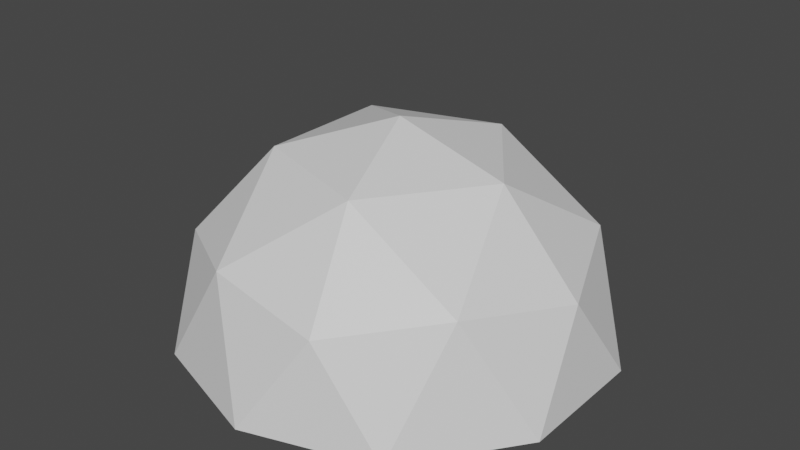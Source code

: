 # Source: Dome.blend  (saved by Blender 2.81.16; exported with 4.5.12 LTS)
import bpy
from mathutils import Matrix  # noqa: F401  (used for matrix-valued properties, if any)

bpy.ops.wm.read_factory_settings(use_empty=True)
scene = bpy.context.scene
scene.name = 'Scene'

# ---- collections
col_collection = bpy.data.collections.new('Collection'); scene.collection.children.link(col_collection)
col_collection_2 = bpy.data.collections.new('Collection 2'); scene.collection.children.link(col_collection_2)

# ---- materials (node trees are filled in below, after node groups)
mat_material = bpy.data.materials.new('Material')
mat_material.use_transparent_shadow = False
mat_material_002 = bpy.data.materials.new('Material.002')
mat_material_002.use_transparent_shadow = False
mat_material_003 = bpy.data.materials.new('Material.003')
mat_material_003.use_transparent_shadow = False

# ---- material node trees
mat_material.use_nodes = True; mat_material.node_tree.nodes.clear()
_N = mat_material.node_tree.nodes; _L = mat_material.node_tree.links
n0 = _N.new('ShaderNodeOutputMaterial'); n0.name = 'Material Output'; n0.location = (300, 300)
n1 = _N.new('ShaderNodeBsdfPrincipled'); n1.name = 'Principled BSDF'; n1.location = (10, 300)
n1.distribution = 'GGX'
n1.subsurface_method = 'BURLEY'
n1.inputs[3].default_value = 1.45
n1.inputs[27].default_value = (0.0, 0.0, 0.0, 1.0)
n1.inputs[28].default_value = 1.0
_L.new(n1.outputs[0], n0.inputs[0])
n0.is_active_output = True
mat_material_002.use_nodes = True; mat_material_002.node_tree.nodes.clear()
_N = mat_material_002.node_tree.nodes; _L = mat_material_002.node_tree.links
n0 = _N.new('ShaderNodeOutputMaterial'); n0.name = 'Material Output'; n0.location = (300, 300)
n1 = _N.new('ShaderNodeBsdfPrincipled'); n1.name = 'Principled BSDF'; n1.location = (10, 300)
n1.distribution = 'GGX'
n1.subsurface_method = 'BURLEY'
n1.inputs[0].default_value = (0.0415, 0.3427, 0.8, 1.0)
n1.inputs[3].default_value = 1.45
n1.inputs[27].default_value = (0.0, 0.0, 0.0, 1.0)
n1.inputs[28].default_value = 1.0
_L.new(n1.outputs[0], n0.inputs[0])
n0.is_active_output = True
mat_material_003.use_nodes = True; mat_material_003.node_tree.nodes.clear()
_N = mat_material_003.node_tree.nodes; _L = mat_material_003.node_tree.links
n0 = _N.new('ShaderNodeOutputMaterial'); n0.name = 'Material Output'; n0.location = (300, 300)
n1 = _N.new('ShaderNodeBsdfPrincipled'); n1.name = 'Principled BSDF'; n1.location = (10, 300)
n1.distribution = 'GGX'
n1.subsurface_method = 'BURLEY'
n1.inputs[3].default_value = 1.45
n1.inputs[27].default_value = (0.0, 0.0, 0.0, 1.0)
n1.inputs[28].default_value = 1.0
_L.new(n1.outputs[0], n0.inputs[0])
n0.is_active_output = True

# ---- world
world_world = bpy.data.worlds.new('World'); scene.world = world_world
world_world.use_nodes = True; world_world.node_tree.nodes.clear()
_N = world_world.node_tree.nodes; _L = world_world.node_tree.links
n0 = _N.new('ShaderNodeOutputWorld'); n0.name = 'World Output'; n0.location = (300, 300)
n1 = _N.new('ShaderNodeBackground'); n1.name = 'Background'; n1.location = (10, 300)
n1.inputs[0].default_value = (0.05088, 0.05088, 0.05088, 1.0)
_L.new(n1.outputs[0], n0.inputs[0])
n0.is_active_output = True
world_world.color = (0.05088, 0.05088, 0.05088)
world_world.use_sun_shadow = False
world_world.sun_shadow_jitter_overblur = 0.0

# ---- meshes
me_icosphere = bpy.data.meshes.new('Icosphere')
me_icosphere.from_pydata([(0.2764, -0.8506, 0.4472), (-0.7236, -0.5257, 0.4472), (-0.7236, 0.5257, 0.4472), (0.2764, 0.8506, 0.4472), (0.8944, 0.0, 0.4472), (0.0, 0.0, 1.0), (0.9511, -0.309, 0.0), (0.9511, 0.309, 0.0), (0.0, -1.0, 0.0), (0.5878, -0.809, 0.0), (-0.9511, -0.309, 0.0), (-0.5878, -0.809, 0.0), (-0.5878, 0.809, 0.0), (-0.9511, 0.309, 0.0), (0.5878, 0.809, 0.0), (0.0, 1.0, 0.0), (0.6882, -0.5, 0.5257), (-0.2629, -0.809, 0.5257), (-0.8506, 0.0, 0.5257), (-0.2629, 0.809, 0.5257), (0.6882, 0.5, 0.5257), (0.1625, -0.5, 0.8507), (0.5257, 0.0, 0.8507), (-0.4253, -0.309, 0.8507), (-0.4253, 0.309, 0.8507), (0.1625, 0.5, 0.8507), (0.2709, -0.8336, 0.4383), (-0.7091, -0.5152, 0.4383), (-0.7091, 0.5152, 0.4383), (0.2709, 0.8336, 0.4383), (0.8765, 0.0, 0.4383), (0.0, 0.0, 0.98), (0.9326, -0.3027, -0.004434), (0.9326, 0.3027, -0.004434), (0.0003088, -0.9805, -0.004434), (0.5761, -0.7934, -0.004434), (-0.9324, -0.3033, -0.004434), (-0.5766, -0.7931, -0.004434), (-0.5766, 0.7931, -0.004434), (-0.9324, 0.3033, -0.004434), (0.5761, 0.7934, -0.004434), (0.0003088, 0.9805, -0.004434), (0.6744, -0.49, 0.5152), (-0.2576, -0.7928, 0.5152), (-0.8336, 0.0, 0.5152), (-0.2576, 0.7928, 0.5152), (0.6744, 0.49, 0.5152), (0.1592, -0.49, 0.8336), (0.5152, 0.0, 0.8336), (-0.4168, -0.3028, 0.8336), (-0.4168, 0.3028, 0.8336), (0.1592, 0.49, 0.8336), (0.3322, -0.6892, 0.5375), (0.294, -0.5717, 0.6728), (0.4703, -0.5717, 0.5639), (-0.5528, -0.5289, 0.5375), (-0.4528, -0.4563, 0.6728), (-0.3984, -0.6239, 0.5639), (-0.6739, 0.3623, 0.5375), (-0.5739, 0.2897, 0.6728), (-0.7165, 0.1861, 0.5639), (0.1363, 0.7528, 0.5375), (0.09815, 0.6353, 0.6728), (-0.04444, 0.7389, 0.5639), (0.7581, 0.103, 0.5375), (0.6345, 0.103, 0.6728), (0.689, 0.2706, 0.5638), (0.318, 0.103, 0.8684), (0.1417, 0.103, 0.9185), (0.1962, 0.2706, 0.8684), (0.4758, 0.1961, 0.7699), (0.3336, 0.3919, 0.7699), (0.5394, 0.3919, 0.6427), (0.4703, 0.5717, 0.5639), (0.294, 0.5717, 0.6728), (0.3322, 0.6892, 0.5375), (0.0003252, 0.3342, 0.8684), (-0.05414, 0.1666, 0.9185), (-0.1967, 0.2702, 0.8684), (-0.0395, 0.5131, 0.7699), (-0.2697, 0.4384, 0.7699), (-0.2061, 0.6342, 0.6427), (-0.3984, 0.6239, 0.5639), (-0.4528, 0.4563, 0.6728), (-0.5528, 0.5289, 0.5375), (-0.3178, 0.1036, 0.8684), (-0.1752, 0.0, 0.9185), (-0.3178, -0.1036, 0.8684), (-0.5002, 0.121, 0.7699), (-0.5002, -0.121, 0.7699), (-0.6668, 0.0, 0.6427), (-0.7165, -0.1861, 0.5639), (-0.5739, -0.2897, 0.6728), (-0.6739, -0.3623, 0.5375), (-0.1967, -0.2702, 0.8684), (-0.05414, -0.1666, 0.9185), (0.0003252, -0.3342, 0.8684), (-0.2697, -0.4384, 0.7699), (-0.0395, -0.5131, 0.7699), (-0.2061, -0.6342, 0.6427), (-0.04444, -0.7389, 0.5639), (0.09815, -0.6353, 0.6728), (0.1363, -0.7528, 0.5375), (0.1962, -0.2706, 0.8684), (0.1417, -0.103, 0.9185), (0.318, -0.103, 0.8684), (0.3336, -0.3919, 0.7699), (0.4758, -0.1961, 0.7699), (0.5394, -0.3919, 0.6427), (0.689, -0.2706, 0.5638), (0.6345, -0.103, 0.6728), (0.7581, -0.103, 0.5375), (0.8651, 0.2702, 0.2096), (0.8458, 0.1659, 0.3622), (0.7762, 0.3347, 0.3887), (0.8102, 0.4378, 0.0987), (0.7063, 0.5132, 0.3079), (0.6667, 0.6353, 0.0987), (0.5243, 0.7393, 0.2096), (0.5582, 0.6347, 0.3887), (0.4191, 0.7532, 0.3622), (0.01038, 0.9063, 0.2096), (0.1036, 0.8557, 0.3622), (-0.07851, 0.8416, 0.3887), (-0.166, 0.9059, 0.0987), (-0.2698, 0.8303, 0.3079), (-0.3982, 0.8304, 0.0987), (-0.5411, 0.7271, 0.2096), (-0.4312, 0.727, 0.3887), (-0.5868, 0.6313, 0.3622), (-0.8587, 0.2899, 0.2096), (-0.7818, 0.363, 0.3622), (-0.8247, 0.1854, 0.3887), (-0.9128, 0.1221, 0.0987), (-0.873, 0.0, 0.3079), (-0.9128, -0.1221, 0.0987), (-0.8587, -0.2899, 0.2096), (-0.8247, -0.1854, 0.3887), (-0.7818, -0.363, 0.3622), (-0.5411, -0.7271, 0.2096), (-0.5868, -0.6313, 0.3622), (-0.4312, -0.727, 0.3887), (-0.3982, -0.8304, 0.0987), (-0.2698, -0.8303, 0.3079), (-0.166, -0.9059, 0.0987), (0.01038, -0.9063, 0.2096), (-0.07851, -0.8416, 0.3887), (0.1036, -0.8557, 0.3622), (0.5243, -0.7393, 0.2096), (0.4191, -0.7532, 0.3622), (0.5582, -0.6347, 0.3887), (0.6667, -0.6353, 0.0987), (0.7063, -0.5132, 0.3079), (0.8102, -0.4378, 0.0987), (0.8651, -0.2702, 0.2096), (0.7762, -0.3347, 0.3887), (0.8458, -0.1659, 0.3622), (0.3836, 0.8421, 0.09971), (0.2781, 0.856, 0.2527), (0.1846, 0.9068, 0.09971), (-0.6823, 0.6251, 0.09971), (-0.7281, 0.529, 0.2527), (-0.8053, 0.4558, 0.09971), (-0.8053, -0.4558, 0.09971), (-0.7281, -0.529, 0.2527), (-0.6823, -0.6251, 0.09971), (0.1846, -0.9068, 0.09971), (0.2781, -0.856, 0.2527), (0.3836, -0.8421, 0.09971), (0.9194, -0.1046, 0.09971), (0.9, 0.0, 0.2527), (0.9194, 0.1046, 0.09971), (0.3541, -0.6604, 0.5729), (0.3351, -0.602, 0.6402), (0.4227, -0.602, 0.586), (-0.5187, -0.5408, 0.5729), (-0.469, -0.5047, 0.6402), (-0.4419, -0.5881, 0.586), (-0.6746, 0.3262, 0.5729), (-0.6249, 0.29, 0.6402), (-0.6958, 0.2385, 0.586), (0.1017, 0.7424, 0.5729), (0.08274, 0.684, 0.6402), (0.01184, 0.7355, 0.586), (0.7375, 0.1327, 0.5729), (0.6761, 0.1327, 0.6402), (0.7031, 0.216, 0.586), (0.2702, 0.1327, 0.891), (0.1826, 0.1327, 0.9159), (0.2097, 0.216, 0.891), (0.4725, 0.2525, 0.7646), (0.3862, 0.3714, 0.7646), (0.5112, 0.3714, 0.6873), (0.4227, 0.602, 0.586), (0.3351, 0.602, 0.6402), (0.3541, 0.6604, 0.5729), (-0.04267, 0.298, 0.891), (-0.06975, 0.2147, 0.9159), (-0.1406, 0.2662, 0.891), (-0.09412, 0.5274, 0.7646), (-0.2339, 0.482, 0.7646), (-0.1953, 0.6009, 0.6873), (-0.4419, 0.5881, 0.586), (-0.469, 0.5047, 0.6402), (-0.5187, 0.5408, 0.5729), (-0.2966, 0.05151, 0.891), (-0.2257, 0.0, 0.9159), (-0.2966, -0.05151, 0.891), (-0.5307, 0.07347, 0.7646), (-0.5307, -0.07347, 0.7646), (-0.6318, -3.749e-09, 0.6873), (-0.6958, -0.2385, 0.586), (-0.6249, -0.29, 0.6402), (-0.6746, -0.3262, 0.5729), (-0.1406, -0.2662, 0.891), (-0.06975, -0.2147, 0.9159), (-0.04267, -0.298, 0.891), (-0.2339, -0.482, 0.7646), (-0.09412, -0.5274, 0.7646), (-0.1953, -0.6009, 0.6873), (0.01184, -0.7355, 0.586), (0.08274, -0.684, 0.6402), (0.1017, -0.7424, 0.5729), (0.2097, -0.216, 0.891), (0.1826, -0.1327, 0.9159), (0.2702, -0.1327, 0.891), (0.3862, -0.3714, 0.7646), (0.4725, -0.2525, 0.7646), (0.5112, -0.3714, 0.6873), (0.7031, -0.216, 0.586), (0.6761, -0.1327, 0.6402), (0.7375, -0.1327, 0.5729), (0.8602, 0.2662, 0.2702), (0.8505, 0.2137, 0.347), (0.8155, 0.2987, 0.3603), (0.7896, 0.4813, 0.1283), (0.726, 0.5275, 0.2563), (0.7018, 0.6022, 0.1283), (0.519, 0.7359, 0.2702), (0.536, 0.6833, 0.3603), (0.4661, 0.7428, 0.347), (0.01266, 0.9004, 0.2702), (0.05955, 0.8749, 0.347), (-0.03205, 0.8678, 0.3603), (-0.2138, 0.8997, 0.1283), (-0.2773, 0.8535, 0.2563), (-0.3559, 0.8535, 0.1283), (-0.5395, 0.721, 0.2702), (-0.4842, 0.7209, 0.3603), (-0.5624, 0.6728, 0.347), (-0.8524, 0.2903, 0.2702), (-0.8137, 0.327, 0.347), (-0.8353, 0.2377, 0.3603), (-0.9217, 0.07472, 0.1283), (-0.8974, 3.306e-09, 0.2563), (-0.9217, -0.07472, 0.1283), (-0.8524, -0.2903, 0.2702), (-0.8353, -0.2377, 0.3603), (-0.8137, -0.327, 0.347), (-0.5395, -0.721, 0.2702), (-0.5624, -0.6728, 0.347), (-0.4842, -0.7209, 0.3603), (-0.3559, -0.8535, 0.1283), (-0.2773, -0.8535, 0.2563), (-0.2138, -0.8997, 0.1283), (0.01266, -0.9004, 0.2702), (-0.03205, -0.8678, 0.3603), (0.05955, -0.8749, 0.347), (0.519, -0.7359, 0.2702), (0.4661, -0.7428, 0.347), (0.536, -0.6833, 0.3603), (0.7018, -0.6022, 0.1283), (0.726, -0.5275, 0.2563), (0.7896, -0.4813, 0.1283), (0.8602, -0.2662, 0.2702), (0.8155, -0.2987, 0.3603), (0.8505, -0.2137, 0.347), (0.3377, 0.8683, 0.1287), (0.2844, 0.8753, 0.206), (0.2371, 0.9009, 0.1287), (-0.7214, 0.5895, 0.1287), (-0.7446, 0.541, 0.206), (-0.7836, 0.5039, 0.1287), (-0.7836, -0.5039, 0.1287), (-0.7446, -0.541, 0.206), (-0.7214, -0.5895, 0.1287), (0.2371, -0.9009, 0.1287), (0.2844, -0.8753, 0.206), (0.3377, -0.8683, 0.1287), (0.9301, -0.05286, 0.1287), (0.9203, 1.381e-09, 0.206), (0.9301, 0.05286, 0.1287)], [], [(0, 16, 21), (1, 17, 23), (2, 18, 24), (3, 19, 25), (4, 20, 22), (22, 25, 5), (22, 20, 25), (20, 3, 25), (25, 24, 5), (25, 19, 24), (19, 2, 24), (24, 23, 5), (24, 18, 23), (18, 1, 23), (23, 21, 5), (23, 17, 21), (17, 0, 21), (21, 22, 5), (21, 16, 22), (16, 4, 22), (7, 20, 4), (7, 14, 20), (14, 3, 20), (15, 19, 3), (15, 12, 19), (12, 2, 19), (13, 18, 2), (13, 10, 18), (10, 1, 18), (11, 17, 1), (11, 8, 17), (8, 0, 17), (9, 16, 0), (9, 6, 16), (6, 4, 16), (14, 15, 3), (12, 13, 2), (10, 11, 1), (8, 9, 0), (6, 7, 4), (172, 173, 174), (175, 176, 177), (178, 179, 180), (181, 182, 183), (184, 185, 186), (187, 188, 189), (190, 191, 192), (193, 194, 195), (196, 197, 198), (199, 200, 201), (202, 203, 204), (205, 206, 207), (208, 209, 210), (211, 212, 213), (214, 215, 216), (217, 218, 219), (220, 221, 222), (223, 224, 225), (226, 227, 228), (229, 230, 231), (232, 233, 234), (235, 236, 237), (238, 239, 240), (241, 242, 243), (244, 245, 246), (247, 248, 249), (250, 251, 252), (253, 254, 255), (256, 257, 258), (259, 260, 261), (262, 263, 264), (265, 266, 267), (268, 269, 270), (271, 272, 273), (274, 275, 276), (277, 278, 279), (280, 281, 282), (283, 284, 285), (286, 287, 288), (289, 290, 291), (14, 7, 33, 40), (12, 15, 41, 38), (10, 13, 39, 36), (8, 11, 37, 34), (6, 9, 35, 32), (15, 14, 40, 41), (13, 12, 38, 39), (11, 10, 36, 37), (9, 8, 34, 35), (7, 6, 32, 33), (26, 47, 53, 52), (47, 42, 54, 53), (42, 26, 52, 54), (27, 49, 56, 55), (49, 43, 57, 56), (43, 27, 55, 57), (28, 50, 59, 58), (50, 44, 60, 59), (44, 28, 58, 60), (29, 51, 62, 61), (51, 45, 63, 62), (45, 29, 61, 63), (30, 48, 65, 64), (48, 46, 66, 65), (46, 30, 64, 66), (48, 31, 68, 67), (31, 51, 69, 68), (51, 48, 67, 69), (48, 51, 71, 70), (51, 46, 72, 71), (46, 48, 70, 72), (46, 51, 74, 73), (51, 29, 75, 74), (29, 46, 73, 75), (51, 31, 77, 76), (31, 50, 78, 77), (50, 51, 76, 78), (51, 50, 80, 79), (50, 45, 81, 80), (45, 51, 79, 81), (45, 50, 83, 82), (50, 28, 84, 83), (28, 45, 82, 84), (50, 31, 86, 85), (31, 49, 87, 86), (49, 50, 85, 87), (50, 49, 89, 88), (49, 44, 90, 89), (44, 50, 88, 90), (44, 49, 92, 91), (49, 27, 93, 92), (27, 44, 91, 93), (49, 31, 95, 94), (31, 47, 96, 95), (47, 49, 94, 96), (49, 47, 98, 97), (47, 43, 99, 98), (43, 49, 97, 99), (43, 47, 101, 100), (47, 26, 102, 101), (26, 43, 100, 102), (47, 31, 104, 103), (31, 48, 105, 104), (48, 47, 103, 105), (47, 48, 107, 106), (48, 42, 108, 107), (42, 47, 106, 108), (42, 48, 110, 109), (48, 30, 111, 110), (30, 42, 109, 111), (33, 30, 113, 112), (30, 46, 114, 113), (46, 33, 112, 114), (33, 46, 116, 115), (46, 40, 117, 116), (40, 33, 115, 117), (40, 46, 119, 118), (46, 29, 120, 119), (29, 40, 118, 120), (41, 29, 122, 121), (29, 45, 123, 122), (45, 41, 121, 123), (41, 45, 125, 124), (45, 38, 126, 125), (38, 41, 124, 126), (38, 45, 128, 127), (45, 28, 129, 128), (28, 38, 127, 129), (39, 28, 131, 130), (28, 44, 132, 131), (44, 39, 130, 132), (39, 44, 134, 133), (44, 36, 135, 134), (36, 39, 133, 135), (36, 44, 137, 136), (44, 27, 138, 137), (27, 36, 136, 138), (37, 27, 140, 139), (27, 43, 141, 140), (43, 37, 139, 141), (37, 43, 143, 142), (43, 34, 144, 143), (34, 37, 142, 144), (34, 43, 146, 145), (43, 26, 147, 146), (26, 34, 145, 147), (35, 26, 149, 148), (26, 42, 150, 149), (42, 35, 148, 150), (35, 42, 152, 151), (42, 32, 153, 152), (32, 35, 151, 153), (32, 42, 155, 154), (42, 30, 156, 155), (30, 32, 154, 156), (40, 29, 158, 157), (29, 41, 159, 158), (41, 40, 157, 159), (38, 28, 161, 160), (28, 39, 162, 161), (39, 38, 160, 162), (36, 27, 164, 163), (27, 37, 165, 164), (37, 36, 163, 165), (34, 26, 167, 166), (26, 35, 168, 167), (35, 34, 166, 168), (32, 30, 170, 169), (30, 33, 171, 170), (33, 32, 169, 171), (52, 53, 173, 172), (53, 54, 174, 173), (54, 52, 172, 174), (55, 56, 176, 175), (56, 57, 177, 176), (57, 55, 175, 177), (58, 59, 179, 178), (59, 60, 180, 179), (60, 58, 178, 180), (61, 62, 182, 181), (62, 63, 183, 182), (63, 61, 181, 183), (64, 65, 185, 184), (65, 66, 186, 185), (66, 64, 184, 186), (67, 68, 188, 187), (68, 69, 189, 188), (69, 67, 187, 189), (70, 71, 191, 190), (71, 72, 192, 191), (72, 70, 190, 192), (73, 74, 194, 193), (74, 75, 195, 194), (75, 73, 193, 195), (76, 77, 197, 196), (77, 78, 198, 197), (78, 76, 196, 198), (79, 80, 200, 199), (80, 81, 201, 200), (81, 79, 199, 201), (82, 83, 203, 202), (83, 84, 204, 203), (84, 82, 202, 204), (85, 86, 206, 205), (86, 87, 207, 206), (87, 85, 205, 207), (88, 89, 209, 208), (89, 90, 210, 209), (90, 88, 208, 210), (91, 92, 212, 211), (92, 93, 213, 212), (93, 91, 211, 213), (94, 95, 215, 214), (95, 96, 216, 215), (96, 94, 214, 216), (97, 98, 218, 217), (98, 99, 219, 218), (99, 97, 217, 219), (100, 101, 221, 220), (101, 102, 222, 221), (102, 100, 220, 222), (103, 104, 224, 223), (104, 105, 225, 224), (105, 103, 223, 225), (106, 107, 227, 226), (107, 108, 228, 227), (108, 106, 226, 228), (109, 110, 230, 229), (110, 111, 231, 230), (111, 109, 229, 231), (112, 113, 233, 232), (113, 114, 234, 233), (114, 112, 232, 234), (115, 116, 236, 235), (116, 117, 237, 236), (117, 115, 235, 237), (118, 119, 239, 238), (119, 120, 240, 239), (120, 118, 238, 240), (121, 122, 242, 241), (122, 123, 243, 242), (123, 121, 241, 243), (124, 125, 245, 244), (125, 126, 246, 245), (126, 124, 244, 246), (127, 128, 248, 247), (128, 129, 249, 248), (129, 127, 247, 249), (130, 131, 251, 250), (131, 132, 252, 251), (132, 130, 250, 252), (133, 134, 254, 253), (134, 135, 255, 254), (135, 133, 253, 255), (136, 137, 257, 256), (137, 138, 258, 257), (138, 136, 256, 258), (139, 140, 260, 259), (140, 141, 261, 260), (141, 139, 259, 261), (142, 143, 263, 262), (143, 144, 264, 263), (144, 142, 262, 264), (145, 146, 266, 265), (146, 147, 267, 266), (147, 145, 265, 267), (148, 149, 269, 268), (149, 150, 270, 269), (150, 148, 268, 270), (151, 152, 272, 271), (152, 153, 273, 272), (153, 151, 271, 273), (154, 155, 275, 274), (155, 156, 276, 275), (156, 154, 274, 276), (157, 158, 278, 277), (158, 159, 279, 278), (159, 157, 277, 279), (160, 161, 281, 280), (161, 162, 282, 281), (162, 160, 280, 282), (163, 164, 284, 283), (164, 165, 285, 284), (165, 163, 283, 285), (166, 167, 287, 286), (167, 168, 288, 287), (168, 166, 286, 288), (169, 170, 290, 289), (170, 171, 291, 290), (171, 169, 289, 291)])
me_icosphere.polygons.foreach_set('material_index', [0, 0, 0, 0, 0, 0, 0, 0, 0, 0, 0, 0, 0, 0, 0, 0, 0, 0, 0, 0, 0, 0, 0, 0, 0, 0, 0, 0, 0, 0, 0, 0, 0, 0, 0, 0, 0, 0, 0, 0, 1, 1, 1, 1, 1, 1, 1, 1, 1, 1, 1, 1, 1, 1, 1, 1, 1, 1, 1, 1, 1, 1, 1, 1, 1, 1, 1, 1, 1, 1, 1, 1, 1, 1, 1, 1, 1, 1, 1, 1, 0, 0, 0, 0, 0, 0, 0, 0, 0, 0, 0, 0, 0, 0, 0, 0, 0, 0, 0, 0, 0, 0, 0, 0, 0, 0, 0, 0, 0, 0, 0, 0, 0, 0, 0, 0, 0, 0, 0, 0, 0, 0, 0, 0, 0, 0, 0, 0, 0, 0, 0, 0, 0, 0, 0, 0, 0, 0, 0, 0, 0, 0, 0, 0, 0, 0, 0, 0, 0, 0, 0, 0, 0, 0, 0, 0, 0, 0, 0, 0, 0, 0, 0, 0, 0, 0, 0, 0, 0, 0, 0, 0, 0, 0, 0, 0, 0, 0, 0, 0, 0, 0, 0, 0, 0, 0, 0, 0, 0, 0, 0, 0, 0, 0, 0, 0, 0, 0, 0, 0, 0, 0, 0, 0, 0, 0, 0, 0, 0, 0, 0, 0, 0, 0, 0, 0, 0, 0, 0, 0, 0, 0, 0, 0, 0, 0, 0, 0, 0, 0, 0, 0, 0, 0, 0, 0, 0, 0, 0, 0, 0, 0, 0, 0, 0, 0, 0, 0, 0, 0, 0, 0, 0, 0, 0, 0, 0, 0, 0, 0, 0, 0, 0, 0, 0, 0, 0, 0, 0, 0, 0, 0, 0, 0, 0, 0, 0, 0, 0, 0, 0, 0, 0, 0, 0, 0, 0, 0, 0, 0, 0, 0, 0, 0, 0, 0, 0, 0, 0, 0, 0, 0, 0, 0, 0, 0, 0, 0, 0, 0, 0, 0, 0, 0, 0, 0, 0, 0, 0, 0, 0, 0, 0, 0, 0, 0, 0, 0, 0, 0])
_uv = me_icosphere.uv_layers.new(name='UVMap')
_uv.uv.foreach_set('vector', [0.8182, 0.3149, 0.7273, 0.3149, 0.7727, 0.3937, 1.0, 0.3149, 0.9091, 0.3149, 0.9545, 0.3937, 0.2727, 0.3149, 0.1818, 0.3149, 0.2273, 0.3937, 0.4545, 0.3149, 0.3636, 0.3149, 0.4091, 0.3937, 0.6364, 0.3149, 0.5455, 0.3149, 0.5909, 0.3937, 0.5909, 0.3937, 0.5, 0.3937, 0.5455, 0.4724, 0.5909, 0.3937, 0.5455, 0.3149, 0.5, 0.3937, 0.5455, 0.3149, 0.4545, 0.3149, 0.5, 0.3937, 0.4091, 0.3937, 0.3182, 0.3937, 0.3636, 0.4724, 0.4091, 0.3937, 0.3636, 0.3149, 0.3182, 0.3937, 0.3636, 0.3149, 0.2727, 0.3149, 0.3182, 0.3937, 0.2273, 0.3937, 0.1364, 0.3937, 0.1818, 0.4724, 0.2273, 0.3937, 0.1818, 0.3149, 0.1364, 0.3937, 0.1818, 0.3149, 0.09091, 0.3149, 0.1364, 0.3937, 0.9545, 0.3937, 0.8636, 0.3937, 0.9091, 0.4724, 0.9545, 0.3937, 0.9091, 0.3149, 0.8636, 0.3937, 0.9091, 0.3149, 0.8182, 0.3149, 0.8636, 0.3937, 0.7727, 0.3937, 0.6818, 0.3937, 0.7273, 0.4724, 0.7727, 0.3937, 0.7273, 0.3149, 0.6818, 0.3937, 0.7273, 0.3149, 0.6364, 0.3149, 0.6818, 0.3937, 0.5909, 0.2362, 0.5455, 0.3149, 0.6364, 0.3149, 0.5909, 0.2362, 0.5, 0.2362, 0.5455, 0.3149, 0.5, 0.2362, 0.4545, 0.3149, 0.5455, 0.3149, 0.4091, 0.2362, 0.3636, 0.3149, 0.4545, 0.3149, 0.4091, 0.2362, 0.3182, 0.2362, 0.3636, 0.3149, 0.3182, 0.2362, 0.2727, 0.3149, 0.3636, 0.3149, 0.2273, 0.2362, 0.1818, 0.3149, 0.2727, 0.3149, 0.2273, 0.2362, 0.1364, 0.2362, 0.1818, 0.3149, 0.1364, 0.2362, 0.09091, 0.3149, 0.1818, 0.3149, 0.9545, 0.2362, 0.9091, 0.3149, 1.0, 0.3149, 0.9545, 0.2362, 0.8636, 0.2362, 0.9091, 0.3149, 0.8636, 0.2362, 0.8182, 0.3149, 0.9091, 0.3149, 0.7727, 0.2362, 0.7273, 0.3149, 0.8182, 0.3149, 0.7727, 0.2362, 0.6818, 0.2362, 0.7273, 0.3149, 0.6818, 0.2362, 0.6364, 0.3149, 0.7273, 0.3149, 0.5, 0.2362, 0.4091, 0.2362, 0.4545, 0.3149, 0.3182, 0.2362, 0.2273, 0.2362, 0.2727, 0.3149, 0.1364, 0.2362, 0.04545, 0.2362, 0.09091, 0.3149, 0.8636, 0.2362, 0.7727, 0.2362, 0.8182, 0.3149, 0.6818, 0.2362, 0.5909, 0.2362, 0.6364, 0.3149, 0.782, 0.3358, 0.7743, 0.3492, 0.7666, 0.3358, 0.9639, 0.3358, 0.9561, 0.3492, 0.9484, 0.3358, 0.2366, 0.3358, 0.2288, 0.3492, 0.2211, 0.3358, 0.4184, 0.3358, 0.4107, 0.3492, 0.4029, 0.3358, 0.6002, 0.3358, 0.5925, 0.3492, 0.5848, 0.3358, 0.5532, 0.4173, 0.5455, 0.4306, 0.5377, 0.4173, 0.5565, 0.3738, 0.5344, 0.3738, 0.5455, 0.3547, 0.5062, 0.3358, 0.4984, 0.3492, 0.4907, 0.3358, 0.3714, 0.4173, 0.3636, 0.4306, 0.3559, 0.4173, 0.3747, 0.3738, 0.3526, 0.3738, 0.3636, 0.3547, 0.3243, 0.3358, 0.3166, 0.3492, 0.3089, 0.3358, 0.1895, 0.4173, 0.1818, 0.4306, 0.1741, 0.4173, 0.1928, 0.3738, 0.1708, 0.3738, 0.1818, 0.3547, 0.1425, 0.3358, 0.1348, 0.3492, 0.1271, 0.3358, 0.9168, 0.4173, 0.9091, 0.4306, 0.9014, 0.4173, 0.9201, 0.3738, 0.8981, 0.3738, 0.9091, 0.3547, 0.8698, 0.3358, 0.8621, 0.3492, 0.8543, 0.3358, 0.735, 0.4173, 0.7273, 0.4306, 0.7195, 0.4173, 0.7383, 0.3738, 0.7162, 0.3738, 0.7273, 0.3547, 0.688, 0.3358, 0.6802, 0.3492, 0.6725, 0.3358, 0.5925, 0.2806, 0.6004, 0.2942, 0.5846, 0.2942, 0.5567, 0.2559, 0.5455, 0.2753, 0.5343, 0.2559, 0.4984, 0.2806, 0.5063, 0.2942, 0.4905, 0.2942, 0.4107, 0.2806, 0.4185, 0.2942, 0.4028, 0.2942, 0.3748, 0.2559, 0.3636, 0.2753, 0.3524, 0.2559, 0.3166, 0.2806, 0.3245, 0.2942, 0.3087, 0.2942, 0.2288, 0.2806, 0.2367, 0.2942, 0.221, 0.2942, 0.193, 0.2559, 0.1818, 0.2753, 0.1706, 0.2559, 0.1348, 0.2806, 0.1427, 0.2942, 0.1269, 0.2942, 0.9561, 0.2806, 0.964, 0.2942, 0.9482, 0.2942, 0.9203, 0.2559, 0.9091, 0.2753, 0.8979, 0.2559, 0.8621, 0.2806, 0.8699, 0.2942, 0.8542, 0.2942, 0.7743, 0.2806, 0.7822, 0.2942, 0.7664, 0.2942, 0.7385, 0.2559, 0.7273, 0.2753, 0.7161, 0.2559, 0.6802, 0.2806, 0.6881, 0.2942, 0.6724, 0.2942, 0.4625, 0.2596, 0.4545, 0.2733, 0.4466, 0.2596, 0.2807, 0.2596, 0.2727, 0.2733, 0.2648, 0.2596, 0.09885, 0.2596, 0.09091, 0.2733, 0.08297, 0.2596, 0.8261, 0.2596, 0.8182, 0.2733, 0.8102, 0.2596, 0.6443, 0.2596, 0.6364, 0.2733, 0.6284, 0.2596, 0.5, 0.2362, 0.5909, 0.2362, 0.5909, 0.2362, 0.5, 0.2362, 0.3182, 0.2362, 0.4091, 0.2362, 0.4091, 0.2362, 0.3182, 0.2362, 0.1364, 0.2362, 0.2273, 0.2362, 0.2273, 0.2362, 0.1364, 0.2362, 0.8636, 0.2362, 0.9545, 0.2362, 0.9545, 0.2362, 0.8636, 0.2362, 0.6818, 0.2362, 0.7727, 0.2362, 0.7727, 0.2362, 0.6818, 0.2362, 0.4091, 0.2362, 0.5, 0.2362, 0.5, 0.2362, 0.4091, 0.2362, 0.2273, 0.2362, 0.3182, 0.2362, 0.3182, 0.2362, 0.2273, 0.2362, 0.04545, 0.2362, 0.1364, 0.2362, 0.1364, 0.2362, 0.04545, 0.2362, 0.7727, 0.2362, 0.8636, 0.2362, 0.8636, 0.2362, 0.7727, 0.2362, 0.5909, 0.2362, 0.6818, 0.2362, 0.6818, 0.2362, 0.5909, 0.2362, 0.8182, 0.3149, 0.7727, 0.3937, 0.774, 0.3584, 0.7895, 0.3315, 0.7727, 0.3937, 0.7273, 0.3149, 0.7584, 0.3315, 0.774, 0.3584, 0.7273, 0.3149, 0.8182, 0.3149, 0.7895, 0.3315, 0.7584, 0.3315, 1.0, 0.3149, 0.9545, 0.3937, 0.9558, 0.3584, 0.9713, 0.3315, 0.9545, 0.3937, 0.9091, 0.3149, 0.9402, 0.3315, 0.9558, 0.3584, 0.9091, 0.3149, 1.0, 0.3149, 0.9713, 0.3315, 0.9402, 0.3315, 0.2727, 0.3149, 0.2273, 0.3937, 0.2285, 0.3584, 0.2441, 0.3315, 0.2273, 0.3937, 0.1818, 0.3149, 0.213, 0.3315, 0.2285, 0.3584, 0.1818, 0.3149, 0.2727, 0.3149, 0.2441, 0.3315, 0.213, 0.3315, 0.4545, 0.3149, 0.4091, 0.3937, 0.4103, 0.3584, 0.4259, 0.3315, 0.4091, 0.3937, 0.3636, 0.3149, 0.3948, 0.3315, 0.4103, 0.3584, 0.3636, 0.3149, 0.4545, 0.3149, 0.4259, 0.3315, 0.3948, 0.3315, 0.6364, 0.3149, 0.5909, 0.3937, 0.5922, 0.3584, 0.6077, 0.3315, 0.5909, 0.3937, 0.5455, 0.3149, 0.5766, 0.3315, 0.5922, 0.3584, 0.5455, 0.3149, 0.6364, 0.3149, 0.6077, 0.3315, 0.5766, 0.3315, 0.5909, 0.3937, 0.5455, 0.4724, 0.5455, 0.4393, 0.561, 0.4124, 0.5455, 0.4724, 0.5, 0.3937, 0.5299, 0.4124, 0.5455, 0.4393, 0.5, 0.3937, 0.5909, 0.3937, 0.561, 0.4124, 0.5299, 0.4124, 0.5909, 0.3937, 0.5, 0.3937, 0.5273, 0.3779, 0.5636, 0.3779, 0.5, 0.3937, 0.5455, 0.3149, 0.5455, 0.3464, 0.5273, 0.3779, 0.5455, 0.3149, 0.5909, 0.3937, 0.5636, 0.3779, 0.5455, 0.3464, 0.5455, 0.3149, 0.5, 0.3937, 0.4987, 0.3584, 0.5143, 0.3315, 0.5, 0.3937, 0.4545, 0.3149, 0.4832, 0.3315, 0.4987, 0.3584, 0.4545, 0.3149, 0.5455, 0.3149, 0.5143, 0.3315, 0.4832, 0.3315, 0.4091, 0.3937, 0.3636, 0.4724, 0.3636, 0.4393, 0.3792, 0.4124, 0.3636, 0.4724, 0.3182, 0.3937, 0.3481, 0.4124, 0.3636, 0.4393, 0.3182, 0.3937, 0.4091, 0.3937, 0.3792, 0.4124, 0.3481, 0.4124, 0.4091, 0.3937, 0.3182, 0.3937, 0.3455, 0.3779, 0.3818, 0.3779, 0.3182, 0.3937, 0.3636, 0.3149, 0.3636, 0.3464, 0.3455, 0.3779, 0.3636, 0.3149, 0.4091, 0.3937, 0.3818, 0.3779, 0.3636, 0.3464, 0.3636, 0.3149, 0.3182, 0.3937, 0.3169, 0.3584, 0.3325, 0.3315, 0.3182, 0.3937, 0.2727, 0.3149, 0.3014, 0.3315, 0.3169, 0.3584, 0.2727, 0.3149, 0.3636, 0.3149, 0.3325, 0.3315, 0.3014, 0.3315, 0.2273, 0.3937, 0.1818, 0.4724, 0.1818, 0.4393, 0.1974, 0.4124, 0.1818, 0.4724, 0.1364, 0.3937, 0.1663, 0.4124, 0.1818, 0.4393, 0.1364, 0.3937, 0.2273, 0.3937, 0.1974, 0.4124, 0.1663, 0.4124, 0.2273, 0.3937, 0.1364, 0.3937, 0.1637, 0.3779, 0.2, 0.3779, 0.1364, 0.3937, 0.1818, 0.3149, 0.1818, 0.3464, 0.1637, 0.3779, 0.1818, 0.3149, 0.2273, 0.3937, 0.2, 0.3779, 0.1818, 0.3464, 0.1818, 0.3149, 0.1364, 0.3937, 0.1351, 0.3584, 0.1507, 0.3315, 0.1364, 0.3937, 0.09091, 0.3149, 0.1196, 0.3315, 0.1351, 0.3584, 0.09091, 0.3149, 0.1818, 0.3149, 0.1507, 0.3315, 0.1196, 0.3315, 0.9545, 0.3937, 0.9091, 0.4724, 0.9091, 0.4393, 0.9246, 0.4124, 0.9091, 0.4724, 0.8636, 0.3937, 0.8935, 0.4124, 0.9091, 0.4393, 0.8636, 0.3937, 0.9545, 0.3937, 0.9246, 0.4124, 0.8935, 0.4124, 0.9545, 0.3937, 0.8636, 0.3937, 0.8909, 0.3779, 0.9273, 0.3779, 0.8636, 0.3937, 0.9091, 0.3149, 0.9091, 0.3464, 0.8909, 0.3779, 0.9091, 0.3149, 0.9545, 0.3937, 0.9273, 0.3779, 0.9091, 0.3464, 0.9091, 0.3149, 0.8636, 0.3937, 0.8624, 0.3584, 0.8779, 0.3315, 0.8636, 0.3937, 0.8182, 0.3149, 0.8468, 0.3315, 0.8624, 0.3584, 0.8182, 0.3149, 0.9091, 0.3149, 0.8779, 0.3315, 0.8468, 0.3315, 0.7727, 0.3937, 0.7273, 0.4724, 0.7273, 0.4393, 0.7428, 0.4124, 0.7273, 0.4724, 0.6818, 0.3937, 0.7117, 0.4124, 0.7273, 0.4393, 0.6818, 0.3937, 0.7727, 0.3937, 0.7428, 0.4124, 0.7117, 0.4124, 0.7727, 0.3937, 0.6818, 0.3937, 0.7091, 0.3779, 0.7454, 0.3779, 0.6818, 0.3937, 0.7273, 0.3149, 0.7273, 0.3464, 0.7091, 0.3779, 0.7273, 0.3149, 0.7727, 0.3937, 0.7454, 0.3779, 0.7273, 0.3464, 0.7273, 0.3149, 0.6818, 0.3937, 0.6806, 0.3584, 0.6961, 0.3315, 0.6818, 0.3937, 0.6364, 0.3149, 0.665, 0.3315, 0.6806, 0.3584, 0.6364, 0.3149, 0.7273, 0.3149, 0.6961, 0.3315, 0.665, 0.3315, 0.5909, 0.2362, 0.6364, 0.3149, 0.6078, 0.2985, 0.5922, 0.2714, 0.6364, 0.3149, 0.5455, 0.3149, 0.5765, 0.2985, 0.6078, 0.2985, 0.5455, 0.3149, 0.5909, 0.2362, 0.5922, 0.2714, 0.5765, 0.2985, 0.5909, 0.2362, 0.5455, 0.3149, 0.5455, 0.2835, 0.5638, 0.2518, 0.5455, 0.3149, 0.5, 0.2362, 0.5272, 0.2518, 0.5455, 0.2835, 0.5, 0.2362, 0.5909, 0.2362, 0.5638, 0.2518, 0.5272, 0.2518, 0.5, 0.2362, 0.5455, 0.3149, 0.5144, 0.2985, 0.4988, 0.2714, 0.5455, 0.3149, 0.4545, 0.3149, 0.4831, 0.2985, 0.5144, 0.2985, 0.4545, 0.3149, 0.5, 0.2362, 0.4988, 0.2714, 0.4831, 0.2985, 0.4091, 0.2362, 0.4545, 0.3149, 0.426, 0.2985, 0.4103, 0.2714, 0.4545, 0.3149, 0.3636, 0.3149, 0.3947, 0.2985, 0.426, 0.2985, 0.3636, 0.3149, 0.4091, 0.2362, 0.4103, 0.2714, 0.3947, 0.2985, 0.4091, 0.2362, 0.3636, 0.3149, 0.3636, 0.2835, 0.3819, 0.2518, 0.3636, 0.3149, 0.3182, 0.2362, 0.3453, 0.2518, 0.3636, 0.2835, 0.3182, 0.2362, 0.4091, 0.2362, 0.3819, 0.2518, 0.3453, 0.2518, 0.3182, 0.2362, 0.3636, 0.3149, 0.3326, 0.2985, 0.3169, 0.2714, 0.3636, 0.3149, 0.2727, 0.3149, 0.3013, 0.2985, 0.3326, 0.2985, 0.2727, 0.3149, 0.3182, 0.2362, 0.3169, 0.2714, 0.3013, 0.2985, 0.2273, 0.2362, 0.2727, 0.3149, 0.2442, 0.2985, 0.2285, 0.2714, 0.2727, 0.3149, 0.1818, 0.3149, 0.2129, 0.2985, 0.2442, 0.2985, 0.1818, 0.3149, 0.2273, 0.2362, 0.2285, 0.2714, 0.2129, 0.2985, 0.2273, 0.2362, 0.1818, 0.3149, 0.1818, 0.2835, 0.2001, 0.2518, 0.1818, 0.3149, 0.1364, 0.2362, 0.1635, 0.2518, 0.1818, 0.2835, 0.1364, 0.2362, 0.2273, 0.2362, 0.2001, 0.2518, 0.1635, 0.2518, 0.1364, 0.2362, 0.1818, 0.3149, 0.1508, 0.2985, 0.1351, 0.2714, 0.1818, 0.3149, 0.09091, 0.3149, 0.1195, 0.2985, 0.1508, 0.2985, 0.09091, 0.3149, 0.1364, 0.2362, 0.1351, 0.2714, 0.1195, 0.2985, 0.9545, 0.2362, 1.0, 0.3149, 0.9715, 0.2985, 0.9558, 0.2714, 1.0, 0.3149, 0.9091, 0.3149, 0.9401, 0.2985, 0.9715, 0.2985, 0.9091, 0.3149, 0.9545, 0.2362, 0.9558, 0.2714, 0.9401, 0.2985, 0.9545, 0.2362, 0.9091, 0.3149, 0.9091, 0.2835, 0.9274, 0.2518, 0.9091, 0.3149, 0.8636, 0.2362, 0.8908, 0.2518, 0.9091, 0.2835, 0.8636, 0.2362, 0.9545, 0.2362, 0.9274, 0.2518, 0.8908, 0.2518, 0.8636, 0.2362, 0.9091, 0.3149, 0.8781, 0.2985, 0.8624, 0.2714, 0.9091, 0.3149, 0.8182, 0.3149, 0.8467, 0.2985, 0.8781, 0.2985, 0.8182, 0.3149, 0.8636, 0.2362, 0.8624, 0.2714, 0.8467, 0.2985, 0.7727, 0.2362, 0.8182, 0.3149, 0.7896, 0.2985, 0.774, 0.2714, 0.8182, 0.3149, 0.7273, 0.3149, 0.7583, 0.2985, 0.7896, 0.2985, 0.7273, 0.3149, 0.7727, 0.2362, 0.774, 0.2714, 0.7583, 0.2985, 0.7727, 0.2362, 0.7273, 0.3149, 0.7273, 0.2835, 0.7456, 0.2518, 0.7273, 0.3149, 0.6818, 0.2362, 0.709, 0.2518, 0.7273, 0.2835, 0.6818, 0.2362, 0.7727, 0.2362, 0.7456, 0.2518, 0.709, 0.2518, 0.6818, 0.2362, 0.7273, 0.3149, 0.6962, 0.2985, 0.6806, 0.2714, 0.7273, 0.3149, 0.6364, 0.3149, 0.6649, 0.2985, 0.6962, 0.2985, 0.6364, 0.3149, 0.6818, 0.2362, 0.6806, 0.2714, 0.6649, 0.2985, 0.5, 0.2362, 0.4545, 0.3149, 0.4545, 0.2819, 0.4703, 0.2547, 0.4545, 0.3149, 0.4091, 0.2362, 0.4388, 0.2547, 0.4545, 0.2819, 0.4091, 0.2362, 0.5, 0.2362, 0.4703, 0.2547, 0.4388, 0.2547, 0.3182, 0.2362, 0.2727, 0.3149, 0.2727, 0.2819, 0.2884, 0.2547, 0.2727, 0.3149, 0.2273, 0.2362, 0.257, 0.2547, 0.2727, 0.2819, 0.2273, 0.2362, 0.3182, 0.2362, 0.2884, 0.2547, 0.257, 0.2547, 0.1364, 0.2362, 0.09091, 0.3149, 0.09091, 0.2819, 0.1066, 0.2547, 0.09091, 0.3149, 0.04545, 0.2362, 0.0752, 0.2547, 0.09091, 0.2819, 0.04545, 0.2362, 0.1364, 0.2362, 0.1066, 0.2547, 0.0752, 0.2547, 0.8636, 0.2362, 0.8182, 0.3149, 0.8182, 0.2819, 0.8339, 0.2547, 0.8182, 0.3149, 0.7727, 0.2362, 0.8025, 0.2547, 0.8182, 0.2819, 0.7727, 0.2362, 0.8636, 0.2362, 0.8339, 0.2547, 0.8025, 0.2547, 0.6818, 0.2362, 0.6364, 0.3149, 0.6364, 0.2819, 0.6521, 0.2547, 0.6364, 0.3149, 0.5909, 0.2362, 0.6207, 0.2547, 0.6364, 0.2819, 0.5909, 0.2362, 0.6818, 0.2362, 0.6521, 0.2547, 0.6207, 0.2547, 0.7895, 0.3315, 0.774, 0.3584, 0.7743, 0.3492, 0.782, 0.3358, 0.774, 0.3584, 0.7584, 0.3315, 0.7666, 0.3358, 0.7743, 0.3492, 0.7584, 0.3315, 0.7895, 0.3315, 0.782, 0.3358, 0.7666, 0.3358, 0.9713, 0.3315, 0.9558, 0.3584, 0.9561, 0.3492, 0.9639, 0.3358, 0.9558, 0.3584, 0.9402, 0.3315, 0.9484, 0.3358, 0.9561, 0.3492, 0.9402, 0.3315, 0.9713, 0.3315, 0.9639, 0.3358, 0.9484, 0.3358, 0.2441, 0.3315, 0.2285, 0.3584, 0.2288, 0.3492, 0.2366, 0.3358, 0.2285, 0.3584, 0.213, 0.3315, 0.2211, 0.3358, 0.2288, 0.3492, 0.213, 0.3315, 0.2441, 0.3315, 0.2366, 0.3358, 0.2211, 0.3358, 0.4259, 0.3315, 0.4103, 0.3584, 0.4107, 0.3492, 0.4184, 0.3358, 0.4103, 0.3584, 0.3948, 0.3315, 0.4029, 0.3358, 0.4107, 0.3492, 0.3948, 0.3315, 0.4259, 0.3315, 0.4184, 0.3358, 0.4029, 0.3358, 0.6077, 0.3315, 0.5922, 0.3584, 0.5925, 0.3492, 0.6002, 0.3358, 0.5922, 0.3584, 0.5766, 0.3315, 0.5848, 0.3358, 0.5925, 0.3492, 0.5766, 0.3315, 0.6077, 0.3315, 0.6002, 0.3358, 0.5848, 0.3358, 0.561, 0.4124, 0.5455, 0.4393, 0.5455, 0.4306, 0.5532, 0.4173, 0.5455, 0.4393, 0.5299, 0.4124, 0.5377, 0.4173, 0.5455, 0.4306, 0.5299, 0.4124, 0.561, 0.4124, 0.5532, 0.4173, 0.5377, 0.4173, 0.5636, 0.3779, 0.5273, 0.3779, 0.5344, 0.3738, 0.5565, 0.3738, 0.5273, 0.3779, 0.5455, 0.3464, 0.5455, 0.3547, 0.5344, 0.3738, 0.5455, 0.3464, 0.5636, 0.3779, 0.5565, 0.3738, 0.5455, 0.3547, 0.5143, 0.3315, 0.4987, 0.3584, 0.4984, 0.3492, 0.5062, 0.3358, 0.4987, 0.3584, 0.4832, 0.3315, 0.4907, 0.3358, 0.4984, 0.3492, 0.4832, 0.3315, 0.5143, 0.3315, 0.5062, 0.3358, 0.4907, 0.3358, 0.3792, 0.4124, 0.3636, 0.4393, 0.3636, 0.4306, 0.3714, 0.4173, 0.3636, 0.4393, 0.3481, 0.4124, 0.3559, 0.4173, 0.3636, 0.4306, 0.3481, 0.4124, 0.3792, 0.4124, 0.3714, 0.4173, 0.3559, 0.4173, 0.3818, 0.3779, 0.3455, 0.3779, 0.3526, 0.3738, 0.3747, 0.3738, 0.3455, 0.3779, 0.3636, 0.3464, 0.3636, 0.3547, 0.3526, 0.3738, 0.3636, 0.3464, 0.3818, 0.3779, 0.3747, 0.3738, 0.3636, 0.3547, 0.3325, 0.3315, 0.3169, 0.3584, 0.3166, 0.3492, 0.3243, 0.3358, 0.3169, 0.3584, 0.3014, 0.3315, 0.3089, 0.3358, 0.3166, 0.3492, 0.3014, 0.3315, 0.3325, 0.3315, 0.3243, 0.3358, 0.3089, 0.3358, 0.1974, 0.4124, 0.1818, 0.4393, 0.1818, 0.4306, 0.1895, 0.4173, 0.1818, 0.4393, 0.1663, 0.4124, 0.1741, 0.4173, 0.1818, 0.4306, 0.1663, 0.4124, 0.1974, 0.4124, 0.1895, 0.4173, 0.1741, 0.4173, 0.2, 0.3779, 0.1637, 0.3779, 0.1708, 0.3738, 0.1928, 0.3738, 0.1637, 0.3779, 0.1818, 0.3464, 0.1818, 0.3547, 0.1708, 0.3738, 0.1818, 0.3464, 0.2, 0.3779, 0.1928, 0.3738, 0.1818, 0.3547, 0.1507, 0.3315, 0.1351, 0.3584, 0.1348, 0.3492, 0.1425, 0.3358, 0.1351, 0.3584, 0.1196, 0.3315, 0.1271, 0.3358, 0.1348, 0.3492, 0.1196, 0.3315, 0.1507, 0.3315, 0.1425, 0.3358, 0.1271, 0.3358, 0.9246, 0.4124, 0.9091, 0.4393, 0.9091, 0.4306, 0.9168, 0.4173, 0.9091, 0.4393, 0.8935, 0.4124, 0.9014, 0.4173, 0.9091, 0.4306, 0.8935, 0.4124, 0.9246, 0.4124, 0.9168, 0.4173, 0.9014, 0.4173, 0.9273, 0.3779, 0.8909, 0.3779, 0.8981, 0.3738, 0.9201, 0.3738, 0.8909, 0.3779, 0.9091, 0.3464, 0.9091, 0.3547, 0.8981, 0.3738, 0.9091, 0.3464, 0.9273, 0.3779, 0.9201, 0.3738, 0.9091, 0.3547, 0.8779, 0.3315, 0.8624, 0.3584, 0.8621, 0.3492, 0.8698, 0.3358, 0.8624, 0.3584, 0.8468, 0.3315, 0.8543, 0.3358, 0.8621, 0.3492, 0.8468, 0.3315, 0.8779, 0.3315, 0.8698, 0.3358, 0.8543, 0.3358, 0.7428, 0.4124, 0.7273, 0.4393, 0.7273, 0.4306, 0.735, 0.4173, 0.7273, 0.4393, 0.7117, 0.4124, 0.7195, 0.4173, 0.7273, 0.4306, 0.7117, 0.4124, 0.7428, 0.4124, 0.735, 0.4173, 0.7195, 0.4173, 0.7454, 0.3779, 0.7091, 0.3779, 0.7162, 0.3738, 0.7383, 0.3738, 0.7091, 0.3779, 0.7273, 0.3464, 0.7273, 0.3547, 0.7162, 0.3738, 0.7273, 0.3464, 0.7454, 0.3779, 0.7383, 0.3738, 0.7273, 0.3547, 0.6961, 0.3315, 0.6806, 0.3584, 0.6802, 0.3492, 0.688, 0.3358, 0.6806, 0.3584, 0.665, 0.3315, 0.6725, 0.3358, 0.6802, 0.3492, 0.665, 0.3315, 0.6961, 0.3315, 0.688, 0.3358, 0.6725, 0.3358, 0.5922, 0.2714, 0.6078, 0.2985, 0.6004, 0.2942, 0.5925, 0.2806, 0.6078, 0.2985, 0.5765, 0.2985, 0.5846, 0.2942, 0.6004, 0.2942, 0.5765, 0.2985, 0.5922, 0.2714, 0.5925, 0.2806, 0.5846, 0.2942, 0.5638, 0.2518, 0.5455, 0.2835, 0.5455, 0.2753, 0.5567, 0.2559, 0.5455, 0.2835, 0.5272, 0.2518, 0.5343, 0.2559, 0.5455, 0.2753, 0.5272, 0.2518, 0.5638, 0.2518, 0.5567, 0.2559, 0.5343, 0.2559, 0.4988, 0.2714, 0.5144, 0.2985, 0.5063, 0.2942, 0.4984, 0.2806, 0.5144, 0.2985, 0.4831, 0.2985, 0.4905, 0.2942, 0.5063, 0.2942, 0.4831, 0.2985, 0.4988, 0.2714, 0.4984, 0.2806, 0.4905, 0.2942, 0.4103, 0.2714, 0.426, 0.2985, 0.4185, 0.2942, 0.4107, 0.2806, 0.426, 0.2985, 0.3947, 0.2985, 0.4028, 0.2942, 0.4185, 0.2942, 0.3947, 0.2985, 0.4103, 0.2714, 0.4107, 0.2806, 0.4028, 0.2942, 0.3819, 0.2518, 0.3636, 0.2835, 0.3636, 0.2753, 0.3748, 0.2559, 0.3636, 0.2835, 0.3453, 0.2518, 0.3524, 0.2559, 0.3636, 0.2753, 0.3453, 0.2518, 0.3819, 0.2518, 0.3748, 0.2559, 0.3524, 0.2559, 0.3169, 0.2714, 0.3326, 0.2985, 0.3245, 0.2942, 0.3166, 0.2806, 0.3326, 0.2985, 0.3013, 0.2985, 0.3087, 0.2942, 0.3245, 0.2942, 0.3013, 0.2985, 0.3169, 0.2714, 0.3166, 0.2806, 0.3087, 0.2942, 0.2285, 0.2714, 0.2442, 0.2985, 0.2367, 0.2942, 0.2288, 0.2806, 0.2442, 0.2985, 0.2129, 0.2985, 0.221, 0.2942, 0.2367, 0.2942, 0.2129, 0.2985, 0.2285, 0.2714, 0.2288, 0.2806, 0.221, 0.2942, 0.2001, 0.2518, 0.1818, 0.2835, 0.1818, 0.2753, 0.193, 0.2559, 0.1818, 0.2835, 0.1635, 0.2518, 0.1706, 0.2559, 0.1818, 0.2753, 0.1635, 0.2518, 0.2001, 0.2518, 0.193, 0.2559, 0.1706, 0.2559, 0.1351, 0.2714, 0.1508, 0.2985, 0.1427, 0.2942, 0.1348, 0.2806, 0.1508, 0.2985, 0.1195, 0.2985, 0.1269, 0.2942, 0.1427, 0.2942, 0.1195, 0.2985, 0.1351, 0.2714, 0.1348, 0.2806, 0.1269, 0.2942, 0.9558, 0.2714, 0.9715, 0.2985, 0.964, 0.2942, 0.9561, 0.2806, 0.9715, 0.2985, 0.9401, 0.2985, 0.9482, 0.2942, 0.964, 0.2942, 0.9401, 0.2985, 0.9558, 0.2714, 0.9561, 0.2806, 0.9482, 0.2942, 0.9274, 0.2518, 0.9091, 0.2835, 0.9091, 0.2753, 0.9203, 0.2559, 0.9091, 0.2835, 0.8908, 0.2518, 0.8979, 0.2559, 0.9091, 0.2753, 0.8908, 0.2518, 0.9274, 0.2518, 0.9203, 0.2559, 0.8979, 0.2559, 0.8624, 0.2714, 0.8781, 0.2985, 0.8699, 0.2942, 0.8621, 0.2806, 0.8781, 0.2985, 0.8467, 0.2985, 0.8542, 0.2942, 0.8699, 0.2942, 0.8467, 0.2985, 0.8624, 0.2714, 0.8621, 0.2806, 0.8542, 0.2942, 0.774, 0.2714, 0.7896, 0.2985, 0.7822, 0.2942, 0.7743, 0.2806, 0.7896, 0.2985, 0.7583, 0.2985, 0.7664, 0.2942, 0.7822, 0.2942, 0.7583, 0.2985, 0.774, 0.2714, 0.7743, 0.2806, 0.7664, 0.2942, 0.7456, 0.2518, 0.7273, 0.2835, 0.7273, 0.2753, 0.7385, 0.2559, 0.7273, 0.2835, 0.709, 0.2518, 0.7161, 0.2559, 0.7273, 0.2753, 0.709, 0.2518, 0.7456, 0.2518, 0.7385, 0.2559, 0.7161, 0.2559, 0.6806, 0.2714, 0.6962, 0.2985, 0.6881, 0.2942, 0.6802, 0.2806, 0.6962, 0.2985, 0.6649, 0.2985, 0.6724, 0.2942, 0.6881, 0.2942, 0.6649, 0.2985, 0.6806, 0.2714, 0.6802, 0.2806, 0.6724, 0.2942, 0.4703, 0.2547, 0.4545, 0.2819, 0.4545, 0.2733, 0.4625, 0.2596, 0.4545, 0.2819, 0.4388, 0.2547, 0.4466, 0.2596, 0.4545, 0.2733, 0.4388, 0.2547, 0.4703, 0.2547, 0.4625, 0.2596, 0.4466, 0.2596, 0.2884, 0.2547, 0.2727, 0.2819, 0.2727, 0.2733, 0.2807, 0.2596, 0.2727, 0.2819, 0.257, 0.2547, 0.2648, 0.2596, 0.2727, 0.2733, 0.257, 0.2547, 0.2884, 0.2547, 0.2807, 0.2596, 0.2648, 0.2596, 0.1066, 0.2547, 0.09091, 0.2819, 0.09091, 0.2733, 0.09885, 0.2596, 0.09091, 0.2819, 0.0752, 0.2547, 0.08297, 0.2596, 0.09091, 0.2733, 0.0752, 0.2547, 0.1066, 0.2547, 0.09885, 0.2596, 0.08297, 0.2596, 0.8339, 0.2547, 0.8182, 0.2819, 0.8182, 0.2733, 0.8261, 0.2596, 0.8182, 0.2819, 0.8025, 0.2547, 0.8102, 0.2596, 0.8182, 0.2733, 0.8025, 0.2547, 0.8339, 0.2547, 0.8261, 0.2596, 0.8102, 0.2596, 0.6521, 0.2547, 0.6364, 0.2819, 0.6364, 0.2733, 0.6443, 0.2596, 0.6364, 0.2819, 0.6207, 0.2547, 0.6284, 0.2596, 0.6364, 0.2733, 0.6207, 0.2547, 0.6521, 0.2547, 0.6443, 0.2596, 0.6284, 0.2596])
me_icosphere.materials.append(mat_material)
me_icosphere.materials.append(mat_material_002)
me_icosphere.use_remesh_fix_poles = True
me_icosphere.use_remesh_preserve_attributes = False
me_icosphere.use_mirror_vertex_groups = False
me_icosphere.update()
me_cube_006 = bpy.data.meshes.new('Cube.006')
me_cube_006.from_pydata([(-0.5613, 5.96e-08, -5.96e-08), (-1.0, 5.96e-08, 0.4387), (-1.0, 5.96e-08, 1.561), (-0.5613, 5.96e-08, 2.0), (0.5613, 5.96e-08, -5.96e-08), (0.5613, 5.96e-08, 2.0), (0.0, 5.96e-08, -5.96e-08), (0.0, 5.96e-08, 2.0), (1.0, 0.4387, -5.247e-08), (1.0, 0.0, 0.4387), (1.0, 0.0, 1.561), (1.0, 0.4387, 2.0), (1.0, 1.561, -5.247e-08), (1.0, 1.561, 2.0), (0.5613, 2.0, -5.247e-08), (1.0, 2.0, 0.4387), (1.0, 2.0, 1.561), (0.5613, 2.0, 2.0), (-0.5613, 2.0, -5.247e-08), (-1.0, 2.0, 0.4387), (-1.0, 2.0, 1.561), (-0.5613, 2.0, 2.0), (1.816e-07, 2.0, -5.247e-08), (1.816e-07, 2.0, 2.0), (-0.9546, 0.06425, 1.607), (-0.9546, 1.936, 1.607), (-0.6067, 1.936, 1.955), (-0.6067, 0.06425, 1.955), (-1.0, 0.06425, 1.497), (-1.0, 0.06425, 0.503), (-1.0, 1.936, 0.503), (-1.0, 1.936, 1.497), (0.0, 0.06425, 2.0), (-0.497, 0.06425, 2.0), (-0.497, 1.936, 2.0), (1.748e-07, 1.936, 2.0), (0.497, 1.936, 2.0), (0.497, 0.06425, 2.0), (-0.9323, 0.1726, 1.738), (-0.9323, 1.827, 1.738), (-0.7376, 1.827, 1.932), (-0.7376, 0.1726, 1.932), (-1.077, 0.1726, 1.389), (-1.077, 0.1726, 0.6113), (-1.077, 1.827, 0.6113), (-1.077, 1.827, 1.389), (0.0, 0.1726, 2.077), (-0.3887, 0.1726, 2.077), (-0.3887, 1.827, 2.077), (1.618e-07, 1.827, 2.077), (0.3887, 1.827, 2.077), (0.3887, 0.1726, 2.077), (-0.9486, 0.07275, 0.3873), (-0.6127, 0.07275, 0.05144), (-0.6127, 1.927, 0.05144), (-0.9486, 1.927, 0.3873), (-0.9515, 0.1176, 0.3209), (-0.6791, 0.1176, 0.04847), (-0.6791, 1.882, 0.04847), (-0.9515, 1.882, 0.3209)], [], [(16, 13, 17), (10, 5, 11), (38, 39, 40, 41), (42, 43, 44, 45), (56, 57, 58, 59), (0, 6, 4, 14, 22, 18), (4, 9, 8), (12, 15, 14), (14, 4, 8, 12), (17, 13, 11, 5), (46, 47, 48, 49, 50, 51), (2, 20, 25, 24), (20, 21, 26, 25), (21, 3, 27, 26), (3, 2, 24, 27), (2, 1, 29, 28), (1, 19, 30, 29), (19, 20, 31, 30), (20, 2, 28, 31), (7, 3, 33, 32), (3, 21, 34, 33), (21, 23, 35, 34), (23, 17, 36, 35), (17, 5, 37, 36), (5, 7, 32, 37), (24, 25, 39, 38), (25, 26, 40, 39), (26, 27, 41, 40), (27, 24, 38, 41), (28, 29, 43, 42), (29, 30, 44, 43), (30, 31, 45, 44), (31, 28, 42, 45), (32, 33, 47, 46), (33, 34, 48, 47), (34, 35, 49, 48), (35, 36, 50, 49), (36, 37, 51, 50), (37, 32, 46, 51), (1, 0, 53, 52), (0, 18, 54, 53), (18, 19, 55, 54), (19, 1, 52, 55), (52, 53, 57, 56), (53, 54, 58, 57), (54, 55, 59, 58), (55, 52, 56, 59)])
me_cube_006.polygons.foreach_set('material_index', [1, 1, 0, 0, 0, 0, 0, 0, 0, 1, 0, 0, 0, 0, 0, 0, 0, 0, 0, 0, 0, 0, 0, 0, 0, 0, 0, 0, 0, 0, 0, 0, 0, 0, 0, 0, 0, 0, 0, 0, 0, 0, 0, 0, 0, 0, 0])
_uv = me_cube_006.uv_layers.new(name='UVMap')
_uv.uv.foreach_set('vector', [0.6113, 0.0, 0.0, 0.0, 0.7354, 1.73e-08, 0.6113, 0.0, 0.0, 0.0, 0.7354, 1.73e-08, 0.6458, 4.812e-09, 0.6458, 4.812e-09, 0.7008, 1.249e-08, 0.7008, 1.249e-08, 0.5173, 0.0, 0.09397, 0.0, 0.09397, 0.0, 0.5173, 0.0, 0.08592, 0.1895, 0.3676, 0.8105, 0.3676, 0.8105, 0.08592, 0.1895, 0.4535, 1.0, 0.6113, 1.0, 0.4535, 1.0, 0.4535, 1.0, 0.6113, 1.0, 0.4535, 1.0, 0.0, 0.0, 0.3166, 1.0, 0.4535, 1.0, 0.0, 0.0, 0.3166, 1.0, 0.4535, 1.0, 0.4535, 1.0, 0.0, 0.0, 0.4535, 1.0, 0.0, 0.0, 0.7354, 1.73e-08, 0.0, 0.0, 0.7354, 1.73e-08, 0.0, 0.0, 0.8221, 2.239e-08, 0.7637, 1.896e-08, 0.7637, 1.896e-08, 0.8221, 2.239e-08, 0.7637, 1.896e-08, 0.7637, 1.896e-08, 0.6113, 0.0, 0.6113, 0.0, 0.6241, 1.791e-09, 0.6241, 1.791e-09, 0.6113, 0.0, 0.7354, 1.73e-08, 0.7225, 1.551e-08, 0.6241, 1.791e-09, 0.7354, 1.73e-08, 0.7354, 1.73e-08, 0.7225, 1.551e-08, 0.7225, 1.551e-08, 0.7354, 1.73e-08, 0.6113, 0.0, 0.6241, 1.791e-09, 0.7225, 1.551e-08, 0.6113, 0.0, 1.18e-07, 0.0, 0.03498, 0.0, 0.5763, 0.0, 1.18e-07, 0.0, 1.18e-07, 0.0, 0.03498, 0.0, 0.03498, 0.0, 1.18e-07, 0.0, 0.6113, 0.0, 0.5763, 0.0, 0.03498, 0.0, 0.6113, 0.0, 0.6113, 0.0, 0.5763, 0.0, 0.5763, 0.0, 0.8941, 2.662e-08, 0.7354, 1.73e-08, 0.7478, 1.803e-08, 0.8618, 2.472e-08, 0.7354, 1.73e-08, 0.7354, 1.73e-08, 0.7478, 1.803e-08, 0.7478, 1.803e-08, 0.7354, 1.73e-08, 0.8941, 2.662e-08, 0.8618, 2.472e-08, 0.7478, 1.803e-08, 0.8941, 2.662e-08, 0.7354, 1.73e-08, 0.7478, 1.803e-08, 0.8618, 2.472e-08, 0.7354, 1.73e-08, 0.7354, 1.73e-08, 0.7478, 1.803e-08, 0.7478, 1.803e-08, 0.7354, 1.73e-08, 0.8941, 2.662e-08, 0.8618, 2.472e-08, 0.7478, 1.803e-08, 0.6241, 1.791e-09, 0.6241, 1.791e-09, 0.6458, 4.812e-09, 0.6458, 4.812e-09, 0.6241, 1.791e-09, 0.7225, 1.551e-08, 0.7008, 1.249e-08, 0.6458, 4.812e-09, 0.7225, 1.551e-08, 0.7225, 1.551e-08, 0.7008, 1.249e-08, 0.7008, 1.249e-08, 0.7225, 1.551e-08, 0.6241, 1.791e-09, 0.6458, 4.812e-09, 0.7008, 1.249e-08, 0.5763, 0.0, 0.03498, 0.0, 0.09397, 0.0, 0.5173, 0.0, 0.03498, 0.0, 0.03498, 0.0, 0.09397, 0.0, 0.09397, 0.0, 0.03498, 0.0, 0.5763, 0.0, 0.5173, 0.0, 0.09397, 0.0, 0.5763, 0.0, 0.5763, 0.0, 0.5173, 0.0, 0.5173, 0.0, 0.8618, 2.472e-08, 0.7478, 1.803e-08, 0.7637, 1.896e-08, 0.8221, 2.239e-08, 0.7478, 1.803e-08, 0.7478, 1.803e-08, 0.7637, 1.896e-08, 0.7637, 1.896e-08, 0.7478, 1.803e-08, 0.8618, 2.472e-08, 0.8221, 2.239e-08, 0.7637, 1.896e-08, 0.8618, 2.472e-08, 0.7478, 1.803e-08, 0.7637, 1.896e-08, 0.8221, 2.239e-08, 0.7478, 1.803e-08, 0.7478, 1.803e-08, 0.7637, 1.896e-08, 0.7637, 1.896e-08, 0.7478, 1.803e-08, 0.8618, 2.472e-08, 0.8221, 2.239e-08, 0.7637, 1.896e-08, 1.18e-07, 0.0, 0.4535, 1.0, 0.4003, 0.8828, 0.05317, 0.1172, 0.4535, 1.0, 0.4535, 1.0, 0.4003, 0.8828, 0.4003, 0.8828, 0.4535, 1.0, 1.18e-07, 0.0, 0.05317, 0.1172, 0.4003, 0.8828, 1.18e-07, 0.0, 1.18e-07, 0.0, 0.05317, 0.1172, 0.05317, 0.1172, 0.05317, 0.1172, 0.4003, 0.8828, 0.3676, 0.8105, 0.08592, 0.1895, 0.4003, 0.8828, 0.4003, 0.8828, 0.3676, 0.8105, 0.3676, 0.8105, 0.4003, 0.8828, 0.05317, 0.1172, 0.08592, 0.1895, 0.3676, 0.8105, 0.05317, 0.1172, 0.05317, 0.1172, 0.08592, 0.1895, 0.08592, 0.1895])
me_cube_006.materials.append(mat_material_003)
me_cube_006.materials.append(mat_material_002)
me_cube_006.use_remesh_fix_poles = True
me_cube_006.use_remesh_preserve_attributes = False
me_cube_006.use_mirror_vertex_groups = False
me_cube_006.update()

# ---- objects
ob_icosphere = bpy.data.objects.new('Icosphere', me_icosphere)
ob_cube_001 = bpy.data.objects.new('Cube.001', me_cube_006)

# ---- transforms, parenting, visibility, modifiers, constraints
ob_icosphere.location = (0.0, 0.0, 0.0)
ob_icosphere.scale = (2.579, 2.579, 2.579)
ob_icosphere.lineart.crease_threshold = 0.0
ob_cube_001.location = (-0.0343, 5.892, 1.788e-07)
ob_cube_001.rotation_euler = (0.0, -0.0, 3.142)
ob_cube_001.scale = (3.0, 3.0, 3.0)
ob_cube_001.lineart.crease_threshold = 0.0

# ---- collection membership
col_collection.objects.link(ob_icosphere)
col_collection_2.objects.link(ob_cube_001)
def _layer_coll(name, lc=None):
    lc = lc or bpy.context.view_layer.layer_collection
    for c in lc.children:
        if c.name == name: return c
        r = _layer_coll(name, c)
        if r: return r
_layer_coll('Collection 2').exclude = True

# ---- scene / render settings (as saved in the file)
scene.frame_start = 1; scene.frame_end = 250; scene.frame_set(1)
scene.render.engine = 'BLENDER_EEVEE_NEXT'
scene.cycles.use_denoising = False
scene.cycles.samples = 128
scene.cycles.sampling_pattern = 'TABULATED_SOBOL'
scene.cycles.use_adaptive_sampling = False
scene.cycles.use_light_tree = False
scene.view_settings.view_transform = 'Filmic'
bpy.context.view_layer.update()

# ---- added for rendering (the .blend has no active camera and no usable light): camera, sun
cam_auto = bpy.data.cameras.new('AutoCamera')
cam_auto.lens = 50.0
cam_auto.sensor_width = 36.0
cam_auto.clip_end = 1000.0
ob_auto_camera = bpy.data.objects.new('AutoCamera', cam_auto)
scene.collection.objects.link(ob_auto_camera)
ob_auto_camera.location = (7.00894, -8.41073, 6.89101)
ob_auto_camera.rotation_euler = (1.09748, -7.21219e-08, 0.694738)
scene.camera = ob_auto_camera
light_auto_sun = bpy.data.lights.new('AutoSun', 'SUN')
light_auto_sun.energy = 3.0
light_auto_sun.angle = 0.0523599
ob_auto_sun = bpy.data.objects.new('AutoSun', light_auto_sun)
scene.collection.objects.link(ob_auto_sun)
ob_auto_sun.rotation_euler = (0.872665, 0.174533, 0.523599)
bpy.context.view_layer.update()
